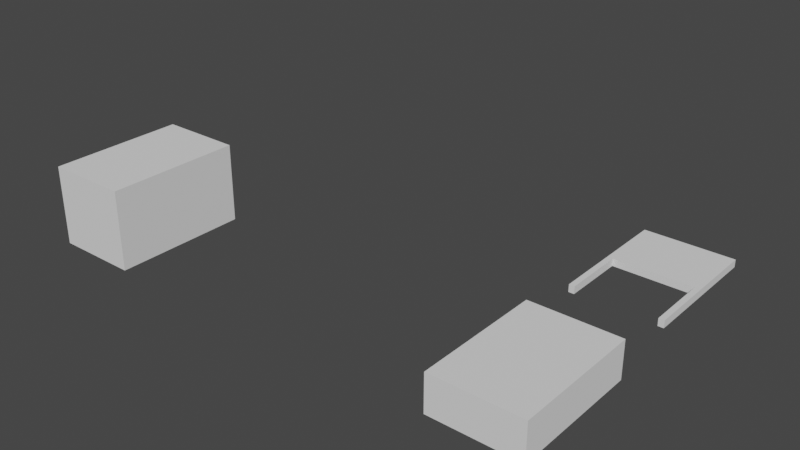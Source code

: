 # Source: roof.blend  (saved by Blender 3.4.6; exported with 4.5.12 LTS)
import bpy
from mathutils import Matrix  # noqa: F401  (used for matrix-valued properties, if any)

bpy.ops.wm.read_factory_settings(use_empty=True)
scene = bpy.context.scene
scene.name = 'Scene'

# ---- world
world_world = bpy.data.worlds.new('World'); scene.world = world_world
world_world.use_nodes = True; world_world.node_tree.nodes.clear()
_N = world_world.node_tree.nodes; _L = world_world.node_tree.links
n0 = _N.new('ShaderNodeOutputWorld'); n0.name = 'World Output'; n0.location = (300, 300)
n1 = _N.new('ShaderNodeBackground'); n1.name = 'Background'; n1.location = (10, 300)
n1.inputs[0].default_value = (0.05088, 0.05088, 0.05088, 1.0)
_L.new(n1.outputs[0], n0.inputs[0])
n0.is_active_output = True
world_world.color = (0.05088, 0.05088, 0.05088)
world_world.use_sun_shadow = False
world_world.sun_shadow_jitter_overblur = 0.0

# ---- meshes
me_cube_004 = bpy.data.meshes.new('Cube.004')
me_cube_004.from_pydata([(-0.005, -0.005, -0.005), (-0.005, -0.005, 0.005), (-0.005, 0.005, -0.005), (-0.005, 0.005, 0.005), (0.005, -0.005, -0.005), (0.005, -0.005, 0.005), (0.005, 0.005, -0.005), (0.005, 0.005, 0.005)], [], [(0, 1, 3, 2), (2, 3, 7, 6), (6, 7, 5, 4), (4, 5, 1, 0), (2, 6, 4, 0), (7, 3, 1, 5)])
_uv = me_cube_004.uv_layers.new(name='UVMap')
_uv.uv.foreach_set('vector', [0.375, 0.0, 0.625, 0.0, 0.625, 0.25, 0.375, 0.25, 0.375, 0.25, 0.625, 0.25, 0.625, 0.5, 0.375, 0.5, 0.375, 0.5, 0.625, 0.5, 0.625, 0.75, 0.375, 0.75, 0.375, 0.75, 0.625, 0.75, 0.625, 1.0, 0.375, 1.0, 0.125, 0.5, 0.375, 0.5, 0.375, 0.75, 0.125, 0.75, 0.625, 0.5, 0.875, 0.5, 0.875, 0.75, 0.625, 0.75])
me_cube_004.update()
me_cube_005 = bpy.data.meshes.new('Cube.005')
me_cube_005.from_pydata([(-0.005, 0.005, -0.005), (-0.005, 0.005, 0.005), (0.005, 0.005, -0.005), (0.005, 0.005, 0.005), (0.004375, 0.002429, -0.005), (-0.004375, 0.002429, -0.005), (-0.004375, 0.002429, 0.005), (0.004375, 0.002429, 0.005), (-0.005, 9.313e-10, -0.005), (-0.004375, 9.313e-10, -0.005), (0.004375, 9.313e-10, -0.005), (0.005, 9.313e-10, -0.005), (0.005, 9.313e-10, 0.005), (0.004375, 9.313e-10, 0.005), (-0.004375, 9.313e-10, 0.005), (-0.005, 9.313e-10, 0.005)], [], [(1, 0, 8, 15), (0, 1, 3, 2), (11, 2, 3, 12), (8, 0, 5, 9), (4, 5, 0, 2, 11, 10), (12, 3, 7, 13), (15, 14, 6, 7, 3, 1), (9, 5, 6, 14), (6, 5, 4, 7), (7, 4, 10, 13), (8, 9, 14, 15), (12, 13, 10, 11)])
me_cube_005.polygons.foreach_set('material_index', [0, 0, 0, 0, 0, 0, 0, 568, 568, 568, 568, 568])
_uv = me_cube_005.uv_layers.new(name='UVMap')
_uv.uv.foreach_set('vector', [0.625, 0.25, 0.375, 0.25, 0.375, 0.125, 0.625, 0.125, 0.375, 0.25, 0.625, 0.25, 0.625, 0.5, 0.375, 0.5, 0.375, 0.625, 0.375, 0.5, 0.625, 0.5, 0.625, 0.625, 0.125, 0.625, 0.125, 0.5, 0.1406, 0.5643, 0.1406, 0.625, 0.3594, 0.5643, 0.1406, 0.5643, 0.125, 0.5, 0.375, 0.5, 0.375, 0.625, 0.3594, 0.625, 0.625, 0.625, 0.625, 0.5, 0.6406, 0.5643, 0.6406, 0.625, 0.875, 0.625, 0.8594, 0.625, 0.8594, 0.5643, 0.6406, 0.5643, 0.625, 0.5, 0.875, 0.5, 0.4875, 0.125, 0.4875, 0.25, 0.5125, 0.25, 0.5125, 0.125, 0.5125, 0.25, 0.4875, 0.25, 0.4875, 0.5, 0.5125, 0.5, 0.5125, 0.5, 0.4875, 0.5, 0.4875, 0.625, 0.5125, 0.625, 0.475, 0.25, 0.475, 0.2656, 0.525, 0.2656, 0.525, 0.25, 0.525, 0.5, 0.525, 0.4844, 0.475, 0.4844, 0.475, 0.5])
me_cube_005.update()
me_cube_007 = bpy.data.meshes.new('Cube.007')
me_cube_007.from_pydata([(-0.005, -0.005, -0.005), (-0.005, -0.005, 0.005), (-0.005, 0.005, -0.005), (-0.005, 0.005, 0.005), (0.005, -0.005, -0.005), (0.005, -0.005, 0.005), (0.005, 0.005, -0.005), (0.005, 0.005, 0.005)], [], [(0, 1, 3, 2), (2, 3, 7, 6), (6, 7, 5, 4), (4, 5, 1, 0), (2, 6, 4, 0), (7, 3, 1, 5)])
_uv = me_cube_007.uv_layers.new(name='UVMap')
_uv.uv.foreach_set('vector', [0.375, 0.0, 0.625, 0.0, 0.625, 0.25, 0.375, 0.25, 0.375, 0.25, 0.625, 0.25, 0.625, 0.5, 0.375, 0.5, 0.375, 0.5, 0.625, 0.5, 0.625, 0.75, 0.375, 0.75, 0.375, 0.75, 0.625, 0.75, 0.625, 1.0, 0.375, 1.0, 0.125, 0.5, 0.375, 0.5, 0.375, 0.75, 0.125, 0.75, 0.625, 0.5, 0.875, 0.5, 0.875, 0.75, 0.625, 0.75])
me_cube_007.update()

# ---- objects
ob_cube = bpy.data.objects.new('Cube', me_cube_004)
ob_cube_001 = bpy.data.objects.new('Cube.001', me_cube_005)
ob_cube_002 = bpy.data.objects.new('Cube.002', me_cube_007)

# ---- transforms, parenting, visibility, modifiers, constraints
ob_cube.location = (-0.5135, -0.04932, 0.0621)
ob_cube.scale = (10.5, 17.0, 10.0)
ob_cube_001.location = (0.0, 0.175, 0.0)
ob_cube_001.scale = (12.0, 35.0, 1.0)
ob_cube_002.location = (0.0, 0.0, 0.0)
ob_cube_002.scale = (12.0, 17.5, 5.0)

# ---- collection membership
scene.collection.objects.link(ob_cube)
scene.collection.objects.link(ob_cube_001)
scene.collection.objects.link(ob_cube_002)

# ---- scene / render settings (as saved in the file)
scene.frame_start = 1; scene.frame_end = 250; scene.frame_set(1)
scene.render.engine = 'BLENDER_EEVEE_NEXT'
scene.cycles.sampling_pattern = 'TABULATED_SOBOL'
scene.cycles.use_light_tree = False
scene.view_settings.view_transform = 'Filmic'
bpy.context.view_layer.update()

# ---- added for rendering (the .blend has no active camera and no usable light): camera, sun
cam_auto = bpy.data.cameras.new('AutoCamera')
cam_auto.lens = 50.0
cam_auto.sensor_width = 36.0
cam_auto.clip_end = 1000.0
ob_auto_camera = bpy.data.objects.new('AutoCamera', cam_auto)
scene.collection.objects.link(ob_auto_camera)
ob_auto_camera.location = (0.490195, -0.783968, 0.638089)
ob_auto_camera.rotation_euler = (1.09748, -7.21219e-08, 0.694738)
scene.camera = ob_auto_camera
light_auto_sun = bpy.data.lights.new('AutoSun', 'SUN')
light_auto_sun.energy = 3.0
light_auto_sun.angle = 0.0523599
ob_auto_sun = bpy.data.objects.new('AutoSun', light_auto_sun)
scene.collection.objects.link(ob_auto_sun)
ob_auto_sun.rotation_euler = (0.872665, 0.174533, 0.523599)
bpy.context.view_layer.update()
